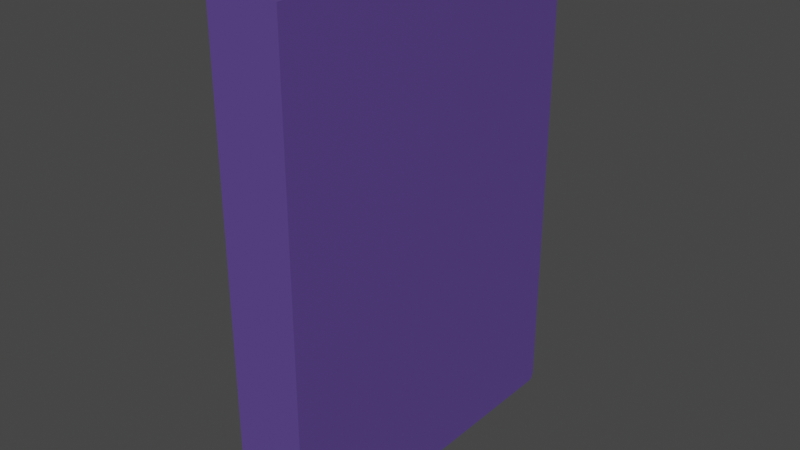 # Source: Book_Purple.blend  (saved by Blender 3.5.10; exported with 4.5.12 LTS)
import bpy
from mathutils import Matrix  # noqa: F401  (used for matrix-valued properties, if any)

bpy.ops.wm.read_factory_settings(use_empty=True)
scene = bpy.context.scene
scene.name = 'Scene'

# ---- collections
col_misc5 = bpy.data.collections.new('misc5'); scene.collection.children.link(col_misc5)

# ---- materials (node trees are filled in below, after node groups)
mat_material_005 = bpy.data.materials.new('Material.005')
mat_material_005.use_transparent_shadow = False
mat_material_006 = bpy.data.materials.new('Material.006')
mat_material_006.use_transparent_shadow = False

# ---- material node trees
mat_material_005.use_nodes = True; mat_material_005.node_tree.nodes.clear()
_N = mat_material_005.node_tree.nodes; _L = mat_material_005.node_tree.links
n0 = _N.new('ShaderNodeBsdfPrincipled'); n0.name = 'Principled BSDF'; n0.location = (10, 300)
n0.distribution = 'GGX'
n0.subsurface_method = 'RANDOM_WALK_SKIN'
n0.inputs[0].default_value = (0.1069, 0.06027, 0.2789, 1.0)
n0.inputs[3].default_value = 1.45
n0.inputs[27].default_value = (0.0, 0.0, 0.0, 1.0)
n0.inputs[28].default_value = 1.0
n1 = _N.new('ShaderNodeOutputMaterial'); n1.name = 'Material Output'; n1.location = (300, 300)
_L.new(n0.outputs[0], n1.inputs[0])
n1.is_active_output = True
mat_material_006.use_nodes = True; mat_material_006.node_tree.nodes.clear()
_N = mat_material_006.node_tree.nodes; _L = mat_material_006.node_tree.links
n0 = _N.new('ShaderNodeBsdfPrincipled'); n0.name = 'Principled BSDF'; n0.location = (10, 300)
n0.distribution = 'GGX'
n0.subsurface_method = 'RANDOM_WALK_SKIN'
n0.inputs[3].default_value = 1.45
n0.inputs[27].default_value = (0.0, 0.0, 0.0, 1.0)
n0.inputs[28].default_value = 1.0
n1 = _N.new('ShaderNodeOutputMaterial'); n1.name = 'Material Output'; n1.location = (300, 300)
_L.new(n0.outputs[0], n1.inputs[0])
n1.is_active_output = True

# ---- world
world_world = bpy.data.worlds.new('World'); scene.world = world_world
world_world.use_nodes = True; world_world.node_tree.nodes.clear()
_N = world_world.node_tree.nodes; _L = world_world.node_tree.links
n0 = _N.new('ShaderNodeOutputWorld'); n0.name = 'World Output'; n0.location = (300, 300)
n1 = _N.new('ShaderNodeBackground'); n1.name = 'Background'; n1.location = (10, 300)
n1.inputs[0].default_value = (0.05088, 0.05088, 0.05088, 1.0)
_L.new(n1.outputs[0], n0.inputs[0])
n0.is_active_output = True
world_world.color = (0.05088, 0.05088, 0.05088)
world_world.use_sun_shadow = False
world_world.sun_shadow_jitter_overblur = 0.0

# ---- meshes
me_cube_126 = bpy.data.meshes.new('Cube.126')
me_cube_126.from_pydata([(-1.0, -1.0, -1.0), (-1.0, -1.0, 1.0), (1.0, -1.0, -1.0), (1.0, -1.0, 1.0), (-1.0, -0.8649, -1.0), (-1.0, -0.8649, 1.0), (1.0, -0.8649, -1.0), (1.0, -0.8649, 1.0), (-0.4781, -1.0, -1.0), (0.4781, -1.0, -1.0), (0.4781, -1.0, 1.0), (-0.4781, -1.0, 1.0), (-0.4781, -0.8649, 1.0), (0.4781, -0.8649, 1.0), (0.4781, -0.8649, -1.0), (-0.4781, -0.8649, -1.0), (0.4622, 0.9692, -0.9669), (-0.4622, 0.9692, -0.9669), (-0.4622, 0.9692, 0.9669), (0.4622, 0.9692, 0.9669), (-0.4622, -0.834, 0.9669), (0.4622, -0.834, 0.9669), (0.4622, -0.834, -0.9669), (-0.4622, -0.834, -0.9669), (-1.0, 1.0, -0.9628), (-1.0, 0.9628, -1.0), (-1.0, 0.9987, -0.9725), (-1.0, 0.995, -0.9814), (-1.0, 0.9891, -0.9891), (-1.0, 0.9814, -0.995), (-1.0, 0.9725, -0.9987), (-1.0, 0.9628, 1.0), (-1.0, 1.0, 0.9628), (-1.0, 0.9725, 0.9987), (-1.0, 0.9814, 0.995), (-1.0, 0.9891, 0.9891), (-1.0, 0.995, 0.9814), (-1.0, 0.9987, 0.9725), (1.0, 0.9628, -1.0), (1.0, 1.0, -0.9628), (1.0, 0.9725, -0.9987), (1.0, 0.9814, -0.995), (1.0, 0.9891, -0.9891), (1.0, 0.995, -0.9814), (1.0, 0.9987, -0.9725), (1.0, 1.0, 0.9628), (1.0, 0.9628, 1.0), (1.0, 0.9987, 0.9725), (1.0, 0.995, 0.9814), (1.0, 0.9891, 0.9891), (1.0, 0.9814, 0.995), (1.0, 0.9725, 0.9987), (0.4781, 1.0, -0.9628), (0.4781, 0.9628, -1.0), (0.4658, 0.9761, -0.9743), (0.4781, 0.9987, -0.9725), (0.4781, 0.995, -0.9814), (0.4781, 0.9891, -0.9891), (0.4781, 0.9814, -0.995), (0.4781, 0.9725, -0.9987), (-0.4781, 0.9628, -1.0), (-0.4781, 1.0, -0.9628), (-0.4658, 0.9761, -0.9743), (-0.4781, 0.9725, -0.9987), (-0.4781, 0.9814, -0.995), (-0.4781, 0.9891, -0.9891), (-0.4781, 0.995, -0.9814), (-0.4781, 0.9987, -0.9725), (-0.4781, 1.0, 0.9628), (-0.4781, 0.9628, 1.0), (-0.4658, 0.9761, 0.9743), (-0.4781, 0.9987, 0.9725), (-0.4781, 0.995, 0.9814), (-0.4781, 0.9891, 0.9891), (-0.4781, 0.9814, 0.995), (-0.4781, 0.9725, 0.9987), (0.4781, 0.9628, 1.0), (0.4781, 1.0, 0.9628), (0.4658, 0.9761, 0.9743), (0.4781, 0.9725, 0.9987), (0.4781, 0.9814, 0.995), (0.4781, 0.9891, 0.9891), (0.4781, 0.995, 0.9814), (0.4781, 0.9987, 0.9725), (-1.0, -0.9137, -1.0), (1.0, -0.9137, 1.0), (-1.0, -0.9137, 1.0), (1.0, -0.9137, -1.0), (0.4781, -0.9137, 1.0), (-0.4781, -0.9137, 1.0), (-0.4781, -0.9137, -1.0), (0.4781, -0.9137, -1.0)], [], [(69, 31, 5, 12), (46, 76, 13, 7), (87, 85, 3, 2), (8, 11, 1, 0), (91, 87, 2, 9), (89, 86, 1, 11), (38, 40, 41, 42, 43, 44, 39, 45, 47, 48, 49, 50, 51, 46, 7, 6), (52, 77, 45, 39), (53, 38, 6, 14), (84, 86, 5, 4), (4, 5, 31, 33, 34, 35, 36, 37, 32, 24, 26, 27, 28, 29, 30, 25), (70, 69, 12, 20, 18), (54, 53, 14, 22, 16), (78, 77, 52, 54, 16, 19), (85, 88, 10, 3), (88, 89, 11, 10), (84, 90, 8, 0), (90, 91, 9, 8), (2, 3, 10, 9), (9, 10, 11, 8), (25, 60, 15, 4), (13, 76, 78, 19, 21), (17, 16, 22, 23), (19, 18, 20, 21), (17, 18, 19, 16), (14, 15, 23, 22), (12, 13, 21, 20), (15, 60, 62, 17, 23), (62, 61, 68, 70, 18, 17), (52, 55, 54), (55, 56, 54), (56, 57, 54), (57, 58, 54), (58, 59, 54), (59, 53, 54), (60, 63, 62), (63, 64, 62), (64, 65, 62), (65, 66, 62), (66, 67, 62), (67, 61, 62), (68, 71, 70), (71, 72, 70), (72, 73, 70), (73, 74, 70), (74, 75, 70), (75, 69, 70), (76, 79, 78), (79, 80, 78), (80, 81, 78), (81, 82, 78), (82, 83, 78), (83, 77, 78), (60, 25, 30, 63), (63, 30, 29, 64), (64, 29, 28, 65), (65, 28, 27, 66), (66, 27, 26, 67), (67, 26, 24, 61), (76, 46, 51, 79), (79, 51, 50, 80), (80, 50, 49, 81), (81, 49, 48, 82), (82, 48, 47, 83), (83, 47, 45, 77), (38, 53, 59, 40), (40, 59, 58, 41), (41, 58, 57, 42), (42, 57, 56, 43), (43, 56, 55, 44), (44, 55, 52, 39), (31, 69, 75, 33), (33, 75, 74, 34), (34, 74, 73, 35), (35, 73, 72, 36), (36, 72, 71, 37), (37, 71, 68, 32), (24, 32, 68, 61), (15, 14, 91, 90), (4, 15, 90, 84), (13, 12, 89, 88), (7, 13, 88, 85), (0, 1, 86, 84), (12, 5, 86, 89), (14, 6, 87, 91), (6, 7, 85, 87)])
me_cube_126.polygons.foreach_set('material_index', [0, 0, 0, 0, 0, 0, 0, 0, 0, 0, 0, 0, 0, 0, 0, 0, 0, 0, 0, 0, 0, 0, 1, 1, 1, 0, 0, 0, 0, 0, 0, 0, 0, 0, 0, 0, 0, 0, 0, 0, 0, 0, 0, 0, 0, 0, 0, 0, 0, 0, 0, 0, 0, 0, 0, 0, 0, 0, 0, 0, 0, 0, 0, 0, 0, 0, 0, 0, 0, 0, 0, 0, 0, 0, 0, 0, 0, 0, 0, 0, 0, 0, 0, 0, 0, 0])
_uv = me_cube_126.uv_layers.new(name='UVMap')
_uv.uv.foreach_set('vector', [0.8098, 0.5042, 0.875, 0.5042, 0.875, 0.7094, 0.8098, 0.7094, 0.625, 0.5042, 0.6902, 0.5042, 0.6902, 0.7094, 0.625, 0.7094, 0.375, 0.7241, 0.625, 0.7241, 0.625, 0.75, 0.375, 0.75, 0.375, 0.9348, 0.625, 0.9348, 0.625, 1.0, 0.375, 1.0, 0.3098, 0.7241, 0.375, 0.7241, 0.375, 0.75, 0.3098, 0.75, 0.8098, 0.7241, 0.875, 0.7241, 0.875, 0.75, 0.8098, 0.75, 0.375, 0.5042, 0.3752, 0.5031, 0.3756, 0.5021, 0.3764, 0.5012, 0.3773, 0.5006, 0.3784, 0.5001, 0.3796, 0.5, 0.6204, 0.5, 0.6216, 0.5001, 0.6227, 0.5006, 0.6236, 0.5012, 0.6244, 0.5021, 0.6248, 0.5031, 0.625, 0.5042, 0.625, 0.7094, 0.375, 0.7094, 0.3796, 0.4348, 0.6204, 0.4348, 0.6204, 0.5, 0.3796, 0.5, 0.3098, 0.5042, 0.375, 0.5042, 0.375, 0.7094, 0.3098, 0.7094, 0.375, 0.0259, 0.625, 0.0259, 0.625, 0.04057, 0.375, 0.04057, 0.375, 0.04057, 0.625, 0.04057, 0.625, 0.2458, 0.6248, 0.2469, 0.6244, 0.2479, 0.6236, 0.2488, 0.6227, 0.2494, 0.6216, 0.2499, 0.6204, 0.25, 0.3796, 0.25, 0.3784, 0.2499, 0.3773, 0.2494, 0.3764, 0.2488, 0.3756, 0.2479, 0.3752, 0.2469, 0.375, 0.2458, 0.8098, 0.5, 0.8098, 0.5042, 0.8098, 0.7094, 0.8098, 0.7094, 0.8098, 0.5, 0.3098, 0.5, 0.3098, 0.5042, 0.3098, 0.7094, 0.3098, 0.7094, 0.3098, 0.5, 0.625, 0.4348, 0.6204, 0.4348, 0.3796, 0.4348, 0.375, 0.4348, 0.375, 0.4348, 0.625, 0.4348, 0.625, 0.7241, 0.6902, 0.7241, 0.6902, 0.75, 0.625, 0.75, 0.6902, 0.7241, 0.8098, 0.7241, 0.8098, 0.75, 0.6902, 0.75, 0.125, 0.7241, 0.1902, 0.7241, 0.1902, 0.75, 0.125, 0.75, 0.1902, 0.7241, 0.3098, 0.7241, 0.3098, 0.75, 0.1902, 0.75, 0.375, 0.75, 0.625, 0.75, 0.625, 0.8152, 0.375, 0.8152, 0.375, 0.8152, 0.625, 0.8152, 0.625, 0.9348, 0.375, 0.9348, 0.125, 0.5042, 0.1902, 0.5042, 0.1902, 0.7094, 0.125, 0.7094, 0.6902, 0.7094, 0.6902, 0.5042, 0.6902, 0.5, 0.6902, 0.5, 0.6902, 0.7094, 0.1902, 0.5, 0.3098, 0.5, 0.3098, 0.7094, 0.1902, 0.7094, 0.6902, 0.5, 0.8098, 0.5, 0.8098, 0.7094, 0.6902, 0.7094, 0.375, 0.3152, 0.625, 0.3152, 0.625, 0.4348, 0.375, 0.4348, 0.3098, 0.7094, 0.1902, 0.7094, 0.1902, 0.7094, 0.3098, 0.7094, 0.8098, 0.7094, 0.6902, 0.7094, 0.6902, 0.7094, 0.8098, 0.7094, 0.1902, 0.7094, 0.1902, 0.5042, 0.1902, 0.5, 0.1902, 0.5, 0.1902, 0.7094, 0.375, 0.3152, 0.3796, 0.3152, 0.6204, 0.3152, 0.625, 0.3152, 0.625, 0.3152, 0.375, 0.3152, 0.3098, 0.5, 0.3098, 0.4978, 0.3098, 0.5, 0.3098, 0.4978, 0.3098, 0.499, 0.3098, 0.5, 0.3098, 0.499, 0.3098, 0.5, 0.3098, 0.5, 0.3098, 0.5, 0.3098, 0.5021, 0.3098, 0.5, 0.3098, 0.5021, 0.3098, 0.5031, 0.3098, 0.5, 0.3098, 0.5031, 0.3098, 0.5042, 0.3098, 0.5, 0.1902, 0.5042, 0.1902, 0.503, 0.1902, 0.5, 0.1902, 0.503, 0.1902, 0.5017, 0.1902, 0.5, 0.1902, 0.5017, 0.1902, 0.5, 0.1902, 0.5, 0.1902, 0.5, 0.1902, 0.5, 0.1902, 0.5, 0.1902, 0.5, 0.1902, 0.5, 0.1902, 0.5, 0.1902, 0.5, 0.1902, 0.5, 0.1902, 0.5, 0.6204, 0.3152, 0.6217, 0.3152, 0.625, 0.3152, 0.6217, 0.3152, 0.6232, 0.3152, 0.625, 0.3152, 0.6232, 0.3152, 0.625, 0.3152, 0.625, 0.3152, 0.625, 0.3152, 0.625, 0.3152, 0.625, 0.3152, 0.625, 0.3152, 0.625, 0.3152, 0.625, 0.3152, 0.625, 0.3152, 0.625, 0.3152, 0.625, 0.3152, 0.625, 0.4348, 0.6278, 0.4348, 0.625, 0.4348, 0.6278, 0.4348, 0.6264, 0.4348, 0.625, 0.4348, 0.6264, 0.4348, 0.625, 0.4348, 0.625, 0.4348, 0.625, 0.4348, 0.6227, 0.4348, 0.625, 0.4348, 0.6227, 0.4348, 0.6216, 0.4348, 0.625, 0.4348, 0.6216, 0.4348, 0.6204, 0.4348, 0.625, 0.4348, 0.1902, 0.5042, 0.125, 0.5042, 0.125, 0.5031, 0.1902, 0.5031, 0.1902, 0.5031, 0.125, 0.5031, 0.125, 0.5021, 0.1902, 0.5021, 0.1902, 0.5021, 0.125, 0.5021, 0.125, 0.5, 0.1902, 0.5, 0.375, 0.3152, 0.375, 0.25, 0.3773, 0.25, 0.3773, 0.3152, 0.3773, 0.3152, 0.3773, 0.25, 0.3784, 0.25, 0.3784, 0.3152, 0.3784, 0.3152, 0.3784, 0.25, 0.3796, 0.25, 0.3796, 0.3152, 0.6902, 0.5042, 0.625, 0.5042, 0.625, 0.5031, 0.6902, 0.5031, 0.6902, 0.5031, 0.625, 0.5031, 0.625, 0.5021, 0.6902, 0.5021, 0.6902, 0.5021, 0.625, 0.5021, 0.625, 0.5, 0.6902, 0.5, 0.625, 0.4348, 0.625, 0.5, 0.6227, 0.5, 0.6227, 0.4348, 0.6227, 0.4348, 0.6227, 0.5, 0.6216, 0.5, 0.6216, 0.4348, 0.6216, 0.4348, 0.6216, 0.5, 0.6204, 0.5, 0.6204, 0.4348, 0.375, 0.5042, 0.3098, 0.5042, 0.3098, 0.5031, 0.375, 0.5031, 0.375, 0.5031, 0.3098, 0.5031, 0.3098, 0.5021, 0.375, 0.5021, 0.375, 0.5021, 0.3098, 0.5021, 0.3098, 0.5, 0.375, 0.5, 0.375, 0.5, 0.375, 0.4348, 0.3773, 0.4348, 0.3773, 0.5, 0.3773, 0.5, 0.3773, 0.4348, 0.3784, 0.4348, 0.3784, 0.5, 0.3784, 0.5, 0.3784, 0.4348, 0.3796, 0.4348, 0.3796, 0.5, 0.875, 0.5042, 0.8098, 0.5042, 0.8098, 0.5031, 0.875, 0.5031, 0.875, 0.5031, 0.8098, 0.5031, 0.8098, 0.5021, 0.875, 0.5021, 0.875, 0.5021, 0.8098, 0.5021, 0.8098, 0.5, 0.875, 0.5, 0.625, 0.25, 0.625, 0.3152, 0.6227, 0.3152, 0.6227, 0.25, 0.6227, 0.25, 0.6227, 0.3152, 0.6216, 0.3152, 0.6216, 0.25, 0.6216, 0.25, 0.6216, 0.3152, 0.6204, 0.3152, 0.6204, 0.25, 0.3796, 0.25, 0.6204, 0.25, 0.6204, 0.3152, 0.3796, 0.3152, 0.1902, 0.7094, 0.3098, 0.7094, 0.3098, 0.7241, 0.1902, 0.7241, 0.125, 0.7094, 0.1902, 0.7094, 0.1902, 0.7241, 0.125, 0.7241, 0.6902, 0.7094, 0.8098, 0.7094, 0.8098, 0.7241, 0.6902, 0.7241, 0.625, 0.7094, 0.6902, 0.7094, 0.6902, 0.7241, 0.625, 0.7241, 0.375, 0.0, 0.625, 0.0, 0.625, 0.0259, 0.375, 0.0259, 0.8098, 0.7094, 0.875, 0.7094, 0.875, 0.7241, 0.8098, 0.7241, 0.3098, 0.7094, 0.375, 0.7094, 0.375, 0.7241, 0.3098, 0.7241, 0.375, 0.7094, 0.625, 0.7094, 0.625, 0.7241, 0.375, 0.7241])
me_cube_126.materials.append(mat_material_005)
me_cube_126.materials.append(mat_material_006)
me_cube_126.update()

# ---- objects
ob_book = bpy.data.objects.new('book', me_cube_126)

# ---- transforms, parenting, visibility, modifiers, constraints
ob_book.location = (-4.89, 11.18, 5.793)
ob_book.scale = (-0.02389, 0.1177, 0.1642)

# ---- collection membership
col_misc5.objects.link(ob_book)

# ---- scene / render settings (as saved in the file)
scene.frame_start = 1; scene.frame_end = 250; scene.frame_set(193)
scene.render.engine = 'BLENDER_EEVEE_NEXT'
scene.cycles.samples = 1024
scene.cycles.sampling_pattern = 'TABULATED_SOBOL'
scene.cycles.bake_type = 'NORMAL'
scene.view_settings.view_transform = 'Filmic'
bpy.context.view_layer.update()

# ---- added for rendering (the .blend has no active camera and no usable light): camera, sun
cam_auto = bpy.data.cameras.new('AutoCamera')
cam_auto.lens = 50.0
cam_auto.sensor_width = 36.0
cam_auto.clip_end = 1000.0
ob_auto_camera = bpy.data.objects.new('AutoCamera', cam_auto)
scene.collection.objects.link(ob_auto_camera)
ob_auto_camera.location = (-4.5137, 10.7251, 6.09402)
ob_auto_camera.rotation_euler = (1.09748, -7.21219e-08, 0.694738)
scene.camera = ob_auto_camera
light_auto_sun = bpy.data.lights.new('AutoSun', 'SUN')
light_auto_sun.energy = 3.0
light_auto_sun.angle = 0.0523599
ob_auto_sun = bpy.data.objects.new('AutoSun', light_auto_sun)
scene.collection.objects.link(ob_auto_sun)
ob_auto_sun.rotation_euler = (0.872665, 0.174533, 0.523599)
bpy.context.view_layer.update()
